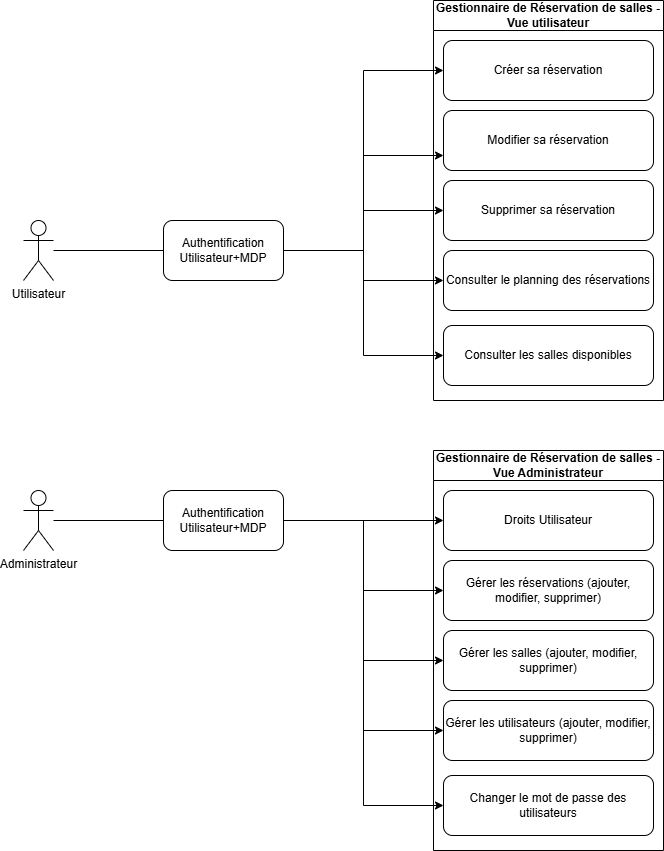

The diagram above was exported from draw.io. Its source (the exported page's mxGraphModel, read from the mxfile embedded in the PNG):
<mxGraphModel dx="1965" dy="1043" grid="1" gridSize="10" guides="1" tooltips="1" connect="1" arrows="1" fold="1" page="1" pageScale="1" pageWidth="3300" pageHeight="4681" math="0" shadow="0">
  <root>
    <mxCell id="0" />
    <mxCell id="1" parent="0" />
    <mxCell id="2" value="Utilisateur" style="shape=umlActor;verticalLabelPosition=bottom;verticalAlign=top;html=1;outlineConnect=0;" vertex="1" parent="1">
      <mxGeometry x="170" y="300" width="30" height="60" as="geometry" />
    </mxCell>
    <mxCell id="3" value="Administrateur" style="shape=umlActor;verticalLabelPosition=bottom;verticalAlign=top;html=1;outlineConnect=0;" vertex="1" parent="1">
      <mxGeometry x="170" y="570" width="30" height="60" as="geometry" />
    </mxCell>
    <mxCell id="4" value="Gestionnaire de Réservation de salles - Vue utilisateur" style="swimlane;whiteSpace=wrap;html=1;startSize=30;" vertex="1" parent="1">
      <mxGeometry x="580" y="80" width="230" height="400" as="geometry">
        <mxRectangle x="580" y="80" width="330" height="30" as="alternateBounds" />
      </mxGeometry>
    </mxCell>
    <mxCell id="5" value="Créer sa réservation" style="rounded=1;whiteSpace=wrap;html=1;" vertex="1" parent="4">
      <mxGeometry x="10" y="40" width="210" height="60" as="geometry" />
    </mxCell>
    <mxCell id="6" value="Modifier sa réservation" style="rounded=1;whiteSpace=wrap;html=1;" vertex="1" parent="4">
      <mxGeometry x="10" y="110" width="210" height="60" as="geometry" />
    </mxCell>
    <mxCell id="7" value="Supprimer sa réservation" style="rounded=1;whiteSpace=wrap;html=1;" vertex="1" parent="4">
      <mxGeometry x="10" y="180" width="210" height="60" as="geometry" />
    </mxCell>
    <mxCell id="8" value="Consulter le planning des réservations" style="rounded=1;whiteSpace=wrap;html=1;" vertex="1" parent="4">
      <mxGeometry x="10" y="250" width="210" height="60" as="geometry" />
    </mxCell>
    <mxCell id="9" value="Consulter les salles disponibles" style="rounded=1;whiteSpace=wrap;html=1;" vertex="1" parent="4">
      <mxGeometry x="10" y="325" width="210" height="60" as="geometry" />
    </mxCell>
    <mxCell id="10" value="" style="endArrow=none;html=1;rounded=0;entryX=0;entryY=0.5;entryDx=0;entryDy=0;" edge="1" source="2" target="17" parent="1">
      <mxGeometry width="50" height="50" relative="1" as="geometry">
        <mxPoint x="330" y="420" as="sourcePoint" />
        <mxPoint x="340" y="380" as="targetPoint" />
      </mxGeometry>
    </mxCell>
    <mxCell id="11" value="" style="endArrow=none;html=1;rounded=0;entryX=0;entryY=0.5;entryDx=0;entryDy=0;" edge="1" source="3" target="23" parent="1">
      <mxGeometry width="50" height="50" relative="1" as="geometry">
        <mxPoint x="330" y="530" as="sourcePoint" />
        <mxPoint x="340" y="520" as="targetPoint" />
      </mxGeometry>
    </mxCell>
    <mxCell id="12" style="edgeStyle=orthogonalEdgeStyle;rounded=0;orthogonalLoop=1;jettySize=auto;html=1;exitX=1;exitY=0.5;exitDx=0;exitDy=0;entryX=0;entryY=0.5;entryDx=0;entryDy=0;" edge="1" source="17" target="5" parent="1">
      <mxGeometry relative="1" as="geometry" />
    </mxCell>
    <mxCell id="13" style="edgeStyle=orthogonalEdgeStyle;rounded=0;orthogonalLoop=1;jettySize=auto;html=1;entryX=0;entryY=0.75;entryDx=0;entryDy=0;" edge="1" source="17" target="6" parent="1">
      <mxGeometry relative="1" as="geometry" />
    </mxCell>
    <mxCell id="14" style="edgeStyle=orthogonalEdgeStyle;rounded=0;orthogonalLoop=1;jettySize=auto;html=1;entryX=0;entryY=0.5;entryDx=0;entryDy=0;" edge="1" source="17" target="7" parent="1">
      <mxGeometry relative="1" as="geometry" />
    </mxCell>
    <mxCell id="15" style="edgeStyle=orthogonalEdgeStyle;rounded=0;orthogonalLoop=1;jettySize=auto;html=1;entryX=0;entryY=0.5;entryDx=0;entryDy=0;" edge="1" source="17" target="8" parent="1">
      <mxGeometry relative="1" as="geometry" />
    </mxCell>
    <mxCell id="16" style="edgeStyle=orthogonalEdgeStyle;rounded=0;orthogonalLoop=1;jettySize=auto;html=1;entryX=0;entryY=0.5;entryDx=0;entryDy=0;" edge="1" source="17" target="9" parent="1">
      <mxGeometry relative="1" as="geometry" />
    </mxCell>
    <mxCell id="17" value="Authentification&lt;br&gt;Utilisateur+MDP" style="rounded=1;whiteSpace=wrap;html=1;" vertex="1" parent="1">
      <mxGeometry x="310" y="300" width="120" height="60" as="geometry" />
    </mxCell>
    <mxCell id="18" style="edgeStyle=orthogonalEdgeStyle;rounded=0;orthogonalLoop=1;jettySize=auto;html=1;exitX=1;exitY=0.5;exitDx=0;exitDy=0;entryX=0;entryY=0.5;entryDx=0;entryDy=0;" edge="1" source="23" target="25" parent="1">
      <mxGeometry relative="1" as="geometry" />
    </mxCell>
    <mxCell id="19" style="edgeStyle=orthogonalEdgeStyle;rounded=0;orthogonalLoop=1;jettySize=auto;html=1;entryX=0;entryY=0.5;entryDx=0;entryDy=0;" edge="1" source="23" target="26" parent="1">
      <mxGeometry relative="1" as="geometry" />
    </mxCell>
    <mxCell id="20" style="edgeStyle=orthogonalEdgeStyle;rounded=0;orthogonalLoop=1;jettySize=auto;html=1;entryX=0;entryY=0.5;entryDx=0;entryDy=0;" edge="1" source="23" target="27" parent="1">
      <mxGeometry relative="1" as="geometry" />
    </mxCell>
    <mxCell id="21" style="edgeStyle=orthogonalEdgeStyle;rounded=0;orthogonalLoop=1;jettySize=auto;html=1;entryX=0;entryY=0.5;entryDx=0;entryDy=0;" edge="1" source="23" target="28" parent="1">
      <mxGeometry relative="1" as="geometry" />
    </mxCell>
    <mxCell id="22" style="edgeStyle=orthogonalEdgeStyle;rounded=0;orthogonalLoop=1;jettySize=auto;html=1;entryX=0;entryY=0.5;entryDx=0;entryDy=0;" edge="1" source="23" target="29" parent="1">
      <mxGeometry relative="1" as="geometry" />
    </mxCell>
    <mxCell id="23" value="Authentification&lt;br&gt;Utilisateur+MDP" style="rounded=1;whiteSpace=wrap;html=1;" vertex="1" parent="1">
      <mxGeometry x="310" y="570" width="120" height="60" as="geometry" />
    </mxCell>
    <mxCell id="24" value="Gestionnaire de Réservation de salles - Vue Administrateur" style="swimlane;whiteSpace=wrap;html=1;startSize=30;" vertex="1" parent="1">
      <mxGeometry x="580" y="530" width="230" height="400" as="geometry" />
    </mxCell>
    <mxCell id="25" value="Droits Utilisateur" style="rounded=1;whiteSpace=wrap;html=1;" vertex="1" parent="24">
      <mxGeometry x="10" y="40" width="210" height="60" as="geometry" />
    </mxCell>
    <mxCell id="26" value="Gérer les réservations (ajouter, modifier, supprimer)" style="rounded=1;whiteSpace=wrap;html=1;" vertex="1" parent="24">
      <mxGeometry x="10" y="110" width="210" height="60" as="geometry" />
    </mxCell>
    <mxCell id="27" value="Gérer les salles (ajouter, modifier, supprimer)" style="rounded=1;whiteSpace=wrap;html=1;" vertex="1" parent="24">
      <mxGeometry x="10" y="180" width="210" height="60" as="geometry" />
    </mxCell>
    <mxCell id="28" value="Gérer les utilisateurs (ajouter, modifier, supprimer)" style="rounded=1;whiteSpace=wrap;html=1;" vertex="1" parent="24">
      <mxGeometry x="10" y="250" width="210" height="60" as="geometry" />
    </mxCell>
    <mxCell id="29" value="Changer le mot de passe des utilisateurs" style="rounded=1;whiteSpace=wrap;html=1;" vertex="1" parent="24">
      <mxGeometry x="10" y="325" width="210" height="60" as="geometry" />
    </mxCell>
  </root>
</mxGraphModel>